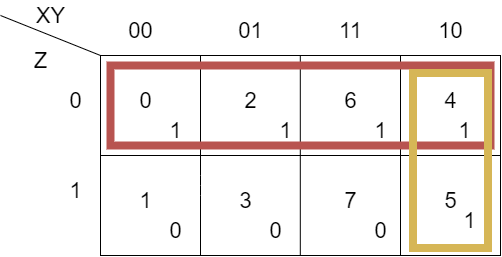

The diagram above was exported from draw.io. Its source (the exported page's mxGraphModel, read from the mxfile embedded in the PNG):
<mxGraphModel dx="985" dy="660" grid="1" gridSize="10" guides="1" tooltips="1" connect="1" arrows="1" fold="1" page="1" pageScale="1" pageWidth="1169" pageHeight="827" math="0" shadow="0">
  <root>
    <mxCell id="0" />
    <mxCell id="1" parent="0" />
    <mxCell id="DJ_LNGZGChu6tNU2x_N--1" value="" style="rounded=0;whiteSpace=wrap;html=1;" parent="1" vertex="1">
      <mxGeometry x="310" y="220" width="400" height="200" as="geometry" />
    </mxCell>
    <mxCell id="DJ_LNGZGChu6tNU2x_N--2" value="" style="endArrow=none;html=1;entryX=0;entryY=0;entryDx=0;entryDy=0;" parent="1" target="DJ_LNGZGChu6tNU2x_N--1" edge="1">
      <mxGeometry width="50" height="50" relative="1" as="geometry">
        <mxPoint x="210" y="180" as="sourcePoint" />
        <mxPoint x="190" y="200" as="targetPoint" />
      </mxGeometry>
    </mxCell>
    <mxCell id="DJ_LNGZGChu6tNU2x_N--3" value="XY" style="text;html=1;align=center;verticalAlign=middle;resizable=0;points=[];autosize=1;fontSize=22;" parent="1" vertex="1">
      <mxGeometry x="240" y="165" width="40" height="30" as="geometry" />
    </mxCell>
    <mxCell id="DJ_LNGZGChu6tNU2x_N--4" value="Z" style="text;html=1;align=center;verticalAlign=middle;resizable=0;points=[];autosize=1;fontSize=22;" parent="1" vertex="1">
      <mxGeometry x="235" y="210" width="30" height="30" as="geometry" />
    </mxCell>
    <mxCell id="DJ_LNGZGChu6tNU2x_N--5" value="" style="endArrow=none;html=1;fontSize=22;entryX=0.25;entryY=0;entryDx=0;entryDy=0;exitX=0.25;exitY=1;exitDx=0;exitDy=0;" parent="1" source="DJ_LNGZGChu6tNU2x_N--1" target="DJ_LNGZGChu6tNU2x_N--1" edge="1">
      <mxGeometry width="50" height="50" relative="1" as="geometry">
        <mxPoint x="370" y="330" as="sourcePoint" />
        <mxPoint x="420" y="280" as="targetPoint" />
        <Array as="points">
          <mxPoint x="410" y="350" />
        </Array>
      </mxGeometry>
    </mxCell>
    <mxCell id="DJ_LNGZGChu6tNU2x_N--6" value="" style="endArrow=none;html=1;fontSize=22;entryX=0.25;entryY=0;entryDx=0;entryDy=0;exitX=0.25;exitY=1;exitDx=0;exitDy=0;" parent="1" edge="1">
      <mxGeometry width="50" height="50" relative="1" as="geometry">
        <mxPoint x="509.8" y="420" as="sourcePoint" />
        <mxPoint x="509.8" y="220" as="targetPoint" />
      </mxGeometry>
    </mxCell>
    <mxCell id="DJ_LNGZGChu6tNU2x_N--8" value="" style="endArrow=none;html=1;fontSize=22;entryX=0.25;entryY=0;entryDx=0;entryDy=0;exitX=0.25;exitY=1;exitDx=0;exitDy=0;" parent="1" edge="1">
      <mxGeometry width="50" height="50" relative="1" as="geometry">
        <mxPoint x="610" y="420" as="sourcePoint" />
        <mxPoint x="610" y="220" as="targetPoint" />
      </mxGeometry>
    </mxCell>
    <mxCell id="DJ_LNGZGChu6tNU2x_N--9" value="" style="endArrow=none;html=1;fontSize=22;entryX=0;entryY=0.5;entryDx=0;entryDy=0;exitX=1;exitY=0.5;exitDx=0;exitDy=0;" parent="1" source="DJ_LNGZGChu6tNU2x_N--1" target="DJ_LNGZGChu6tNU2x_N--1" edge="1">
      <mxGeometry width="50" height="50" relative="1" as="geometry">
        <mxPoint x="220" y="370" as="sourcePoint" />
        <mxPoint x="270" y="320" as="targetPoint" />
      </mxGeometry>
    </mxCell>
    <mxCell id="DJ_LNGZGChu6tNU2x_N--10" value="00" style="text;html=1;align=center;verticalAlign=middle;resizable=0;points=[];autosize=1;fontSize=22;" parent="1" vertex="1">
      <mxGeometry x="330" y="180" width="40" height="30" as="geometry" />
    </mxCell>
    <mxCell id="DJ_LNGZGChu6tNU2x_N--11" value="0" style="text;html=1;align=center;verticalAlign=middle;resizable=0;points=[];autosize=1;fontSize=22;" parent="1" vertex="1">
      <mxGeometry x="270" y="250" width="30" height="30" as="geometry" />
    </mxCell>
    <mxCell id="DJ_LNGZGChu6tNU2x_N--12" value="1" style="text;html=1;align=center;verticalAlign=middle;resizable=0;points=[];autosize=1;fontSize=22;" parent="1" vertex="1">
      <mxGeometry x="270" y="340" width="30" height="30" as="geometry" />
    </mxCell>
    <mxCell id="DJ_LNGZGChu6tNU2x_N--13" value="01" style="text;html=1;align=center;verticalAlign=middle;resizable=0;points=[];autosize=1;fontSize=22;" parent="1" vertex="1">
      <mxGeometry x="440" y="180" width="40" height="30" as="geometry" />
    </mxCell>
    <mxCell id="DJ_LNGZGChu6tNU2x_N--14" value="11" style="text;html=1;align=center;verticalAlign=middle;resizable=0;points=[];autosize=1;fontSize=22;" parent="1" vertex="1">
      <mxGeometry x="540" y="180" width="40" height="30" as="geometry" />
    </mxCell>
    <mxCell id="DJ_LNGZGChu6tNU2x_N--15" value="10" style="text;html=1;align=center;verticalAlign=middle;resizable=0;points=[];autosize=1;fontSize=22;" parent="1" vertex="1">
      <mxGeometry x="640" y="180" width="40" height="30" as="geometry" />
    </mxCell>
    <mxCell id="DJ_LNGZGChu6tNU2x_N--17" value="0" style="text;html=1;align=center;verticalAlign=middle;resizable=0;points=[];autosize=1;fontSize=22;" parent="1" vertex="1">
      <mxGeometry x="340" y="250" width="30" height="30" as="geometry" />
    </mxCell>
    <mxCell id="DJ_LNGZGChu6tNU2x_N--18" value="1" style="text;html=1;align=center;verticalAlign=middle;resizable=0;points=[];autosize=1;fontSize=22;" parent="1" vertex="1">
      <mxGeometry x="340" y="350" width="30" height="30" as="geometry" />
    </mxCell>
    <mxCell id="DJ_LNGZGChu6tNU2x_N--19" value="2" style="text;html=1;align=center;verticalAlign=middle;resizable=0;points=[];autosize=1;fontSize=22;" parent="1" vertex="1">
      <mxGeometry x="445" y="250" width="30" height="30" as="geometry" />
    </mxCell>
    <mxCell id="DJ_LNGZGChu6tNU2x_N--20" value="3" style="text;html=1;align=center;verticalAlign=middle;resizable=0;points=[];autosize=1;fontSize=22;" parent="1" vertex="1">
      <mxGeometry x="440" y="350" width="30" height="30" as="geometry" />
    </mxCell>
    <mxCell id="DJ_LNGZGChu6tNU2x_N--21" value="6" style="text;html=1;align=center;verticalAlign=middle;resizable=0;points=[];autosize=1;fontSize=22;" parent="1" vertex="1">
      <mxGeometry x="545" y="250" width="30" height="30" as="geometry" />
    </mxCell>
    <mxCell id="DJ_LNGZGChu6tNU2x_N--22" value="7" style="text;html=1;align=center;verticalAlign=middle;resizable=0;points=[];autosize=1;fontSize=22;" parent="1" vertex="1">
      <mxGeometry x="545" y="350" width="30" height="30" as="geometry" />
    </mxCell>
    <mxCell id="DJ_LNGZGChu6tNU2x_N--23" value="4" style="text;html=1;align=center;verticalAlign=middle;resizable=0;points=[];autosize=1;fontSize=22;" parent="1" vertex="1">
      <mxGeometry x="645" y="250" width="30" height="30" as="geometry" />
    </mxCell>
    <mxCell id="DJ_LNGZGChu6tNU2x_N--24" value="5" style="text;html=1;align=center;verticalAlign=middle;resizable=0;points=[];autosize=1;fontSize=22;" parent="1" vertex="1">
      <mxGeometry x="645" y="350" width="30" height="30" as="geometry" />
    </mxCell>
    <mxCell id="DJ_LNGZGChu6tNU2x_N--25" value="0" style="text;html=1;align=center;verticalAlign=middle;resizable=0;points=[];autosize=1;fontSize=11;" parent="1" vertex="1">
      <mxGeometry x="350" y="195" width="20" height="20" as="geometry" />
    </mxCell>
    <mxCell id="DJ_LNGZGChu6tNU2x_N--26" value="1" style="text;html=1;align=center;verticalAlign=middle;resizable=0;points=[];autosize=1;fontSize=11;" parent="1" vertex="1">
      <mxGeometry x="460" y="195" width="20" height="20" as="geometry" />
    </mxCell>
    <mxCell id="DJ_LNGZGChu6tNU2x_N--27" value="3" style="text;html=1;align=center;verticalAlign=middle;resizable=0;points=[];autosize=1;fontSize=11;" parent="1" vertex="1">
      <mxGeometry x="560" y="195" width="20" height="20" as="geometry" />
    </mxCell>
    <mxCell id="DJ_LNGZGChu6tNU2x_N--28" value="4" style="text;html=1;align=center;verticalAlign=middle;resizable=0;points=[];autosize=1;fontSize=11;" parent="1" vertex="1">
      <mxGeometry x="664" y="195" width="20" height="20" as="geometry" />
    </mxCell>
    <mxCell id="DJ_LNGZGChu6tNU2x_N--29" value="1" style="text;html=1;align=center;verticalAlign=middle;resizable=0;points=[];autosize=1;fontSize=22;" parent="1" vertex="1">
      <mxGeometry x="370" y="360" width="30" height="30" as="geometry" />
    </mxCell>
    <mxCell id="DJ_LNGZGChu6tNU2x_N--30" value="1" style="text;html=1;align=center;verticalAlign=middle;resizable=0;points=[];autosize=1;fontSize=22;" parent="1" vertex="1">
      <mxGeometry x="659" y="280" width="30" height="30" as="geometry" />
    </mxCell>
    <mxCell id="DJ_LNGZGChu6tNU2x_N--31" value="1" style="text;html=1;align=center;verticalAlign=middle;resizable=0;points=[];autosize=1;fontSize=22;" parent="1" vertex="1">
      <mxGeometry x="664" y="370" width="30" height="30" as="geometry" />
    </mxCell>
    <mxCell id="DJ_LNGZGChu6tNU2x_N--32" value="1" style="text;html=1;align=center;verticalAlign=middle;resizable=0;points=[];autosize=1;fontSize=22;" parent="1" vertex="1">
      <mxGeometry x="575" y="280" width="30" height="30" as="geometry" />
    </mxCell>
    <mxCell id="DJ_LNGZGChu6tNU2x_N--33" value="0" style="text;html=1;align=center;verticalAlign=middle;resizable=0;points=[];autosize=1;fontSize=22;" parent="1" vertex="1">
      <mxGeometry x="370" y="280" width="30" height="30" as="geometry" />
    </mxCell>
    <mxCell id="DJ_LNGZGChu6tNU2x_N--34" value="0" style="text;html=1;align=center;verticalAlign=middle;resizable=0;points=[];autosize=1;fontSize=22;" parent="1" vertex="1">
      <mxGeometry x="470" y="370" width="30" height="30" as="geometry" />
    </mxCell>
    <mxCell id="DJ_LNGZGChu6tNU2x_N--35" value="0" style="text;html=1;align=center;verticalAlign=middle;resizable=0;points=[];autosize=1;fontSize=22;" parent="1" vertex="1">
      <mxGeometry x="480" y="280" width="30" height="30" as="geometry" />
    </mxCell>
    <mxCell id="DJ_LNGZGChu6tNU2x_N--36" value="0" style="text;html=1;align=center;verticalAlign=middle;resizable=0;points=[];autosize=1;fontSize=22;" parent="1" vertex="1">
      <mxGeometry x="575" y="380" width="30" height="30" as="geometry" />
    </mxCell>
  </root>
</mxGraphModel>